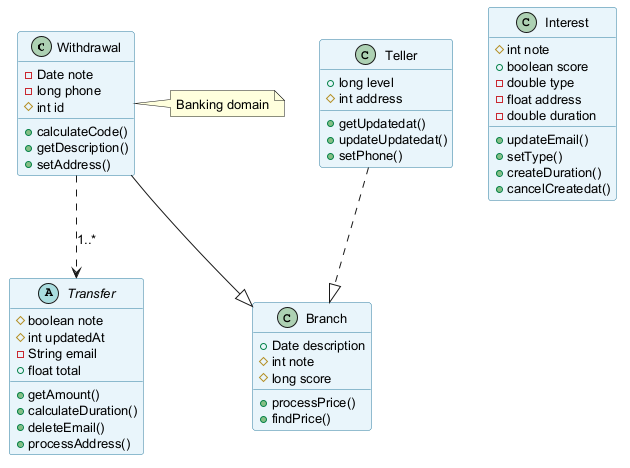

The diagram above was rendered by PlantUML. Its source (embedded in the PNG):
@startuml
skinparam backgroundColor #FFFFFF
skinparam classBackgroundColor #E8F4FA
skinparam classBorderColor #2C7DA0
skinparam defaultFontSize 13
class Withdrawal {
  -Date note
  -long phone
  #int id
  +calculateCode()
  +getDescription()
  +setAddress()
}
class Interest {
  #int note
  +boolean score
  -double type
  -float address
  -double duration
  +updateEmail()
  +setType()
  +createDuration()
  +cancelCreatedat()
}
class Teller {
  +long level
  #int address
  +getUpdatedat()
  +updateUpdatedat()
  +setPhone()
}
class Branch {
  +Date description
  #int note
  #long score
  +processPrice()
  +findPrice()
}
abstract class Transfer {
  #boolean note
  #int updatedAt
  -String email
  +float total
  +getAmount()
  +calculateDuration()
  +deleteEmail()
  +processAddress()
}
Teller ..|> Branch
Withdrawal --|> Branch
Withdrawal ..> Transfer : "1..*"
note right of Withdrawal : Banking domain
@enduml